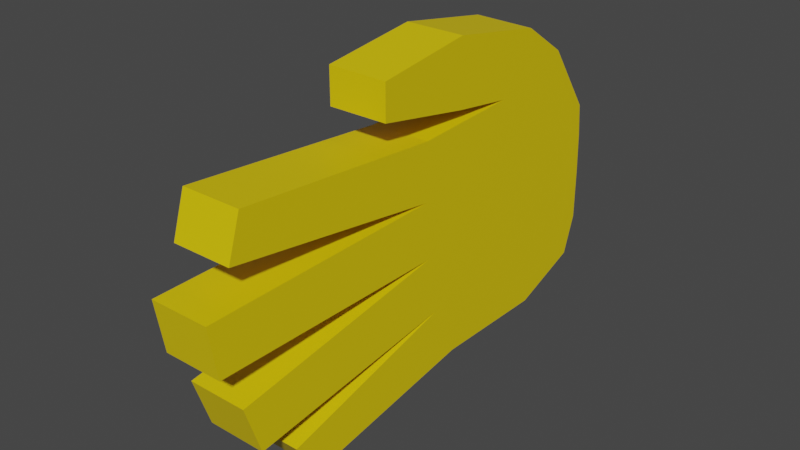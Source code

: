 # Source: Hand.blend  (saved by Blender 3.3.6; exported with 4.5.12 LTS)
import bpy
from mathutils import Matrix  # noqa: F401  (used for matrix-valued properties, if any)

bpy.ops.wm.read_factory_settings(use_empty=True)
scene = bpy.context.scene
scene.name = 'Scene'

# ---- collections
col_collection = bpy.data.collections.new('Collection'); scene.collection.children.link(col_collection)

# ---- materials (node trees are filled in below, after node groups)
mat_skin = bpy.data.materials.new('Skin')
mat_skin.alpha_threshold = 0.0
mat_skin.use_transparent_shadow = False
mat_skin.roughness = 0.5
mat_skin.line_color = (0.0, 0.0, 0.0, 1.0)

# ---- material node trees
mat_skin.use_nodes = True; mat_skin.node_tree.nodes.clear()
_N = mat_skin.node_tree.nodes; _L = mat_skin.node_tree.links
n0 = _N.new('ShaderNodeOutputMaterial'); n0.name = 'Material Output'; n0.location = (300, 300)
n1 = _N.new('ShaderNodeBsdfPrincipled'); n1.name = 'Principled BSDF'; n1.location = (10, 300)
n1.distribution = 'GGX'
n1.subsurface_method = 'RANDOM_WALK_SKIN'
n1.inputs[0].default_value = (0.8, 0.5931, 0.0, 1.0)
n1.inputs[3].default_value = 1.45
n1.inputs[27].default_value = (0.0, 0.0, 0.0, 1.0)
n1.inputs[28].default_value = 1.0
_L.new(n1.outputs[0], n0.inputs[0])
n0.is_active_output = True

# ---- world
world_world = bpy.data.worlds.new('World'); scene.world = world_world
world_world.use_nodes = True; world_world.node_tree.nodes.clear()
_N = world_world.node_tree.nodes; _L = world_world.node_tree.links
n0 = _N.new('ShaderNodeOutputWorld'); n0.name = 'World Output'; n0.location = (300, 300)
n1 = _N.new('ShaderNodeBackground'); n1.name = 'Background'; n1.location = (10, 300)
n1.inputs[0].default_value = (0.05088, 0.05088, 0.05088, 1.0)
_L.new(n1.outputs[0], n0.inputs[0])
n0.is_active_output = True
world_world.color = (0.05088, 0.05088, 0.05088)
world_world.use_sun_shadow = False
world_world.sun_shadow_jitter_overblur = 0.0

# ---- meshes
me_cube_001 = bpy.data.meshes.new('Cube.001')
me_cube_001.from_pydata([(-0.01122, 0.08584, 0.01756), (0.0116, 0.08584, 0.01756), (0.0116, 0.08755, -0.01107), (0.0116, 0.08246, -0.04561), (-0.01122, 0.08246, -0.04561), (-0.01122, 0.08755, -0.01107), (-0.01122, 0.03376, 0.03472), (0.0116, 0.03376, 0.03472), (0.0116, 0.04597, -0.01223), (0.0116, 0.05503, -0.0557), (-0.01122, 0.05503, -0.0557), (-0.01122, 0.06561, -0.01263), (-0.01122, 0.06748, 0.04525), (0.0116, 0.06748, 0.04405), (-0.01122, 0.04875, 0.05721), (0.0116, 0.04875, 0.05674), (-0.01122, 0.00925, 0.03823), (0.0116, 0.00925, 0.03823), (-0.01122, 0.00925, 0.06379), (0.0116, 0.00925, 0.06366), (-0.01122, -0.008332, 0.03276), (0.0116, -0.008332, 0.03276), (0.0116, -0.00671, -0.01107), (0.0116, 0.007915, -0.0549), (-0.01122, 0.007915, -0.0549), (-0.01122, -0.00671, -0.01107), (-0.01122, -0.07351, -0.01107), (-0.01122, -0.02878, 0.0452), (0.0116, -0.02878, 0.0452), (-0.01122, -0.02878, 0.059), (0.0116, -0.02878, 0.05862), (0.0116, 0.08705, 0.00499), (-0.01122, 0.08705, 0.00499), (0.0116, 0.04224, 0.01009), (-0.01122, 0.05957, 0.01009), (0.0116, -0.008332, 0.01084), (-0.01122, -0.008332, 0.01084), (-0.01122, -0.07294, -0.05128), (0.0116, -0.07294, -0.05128), (0.0116, 0.08755, -0.0308), (-0.01122, 0.08755, -0.0308), (0.0116, 0.04875, -0.03476), (-0.01122, 0.06597, -0.03578), (0.0116, -0.002754, -0.03369), (-0.01122, -0.002579, -0.03299), (-0.01122, -0.06295, -0.06578), (0.0116, -0.06295, -0.06578), (0.0116, -0.09341, -0.02436), (-0.01122, -0.09341, -0.02436), (0.0116, -0.08709, -0.04359), (-0.01122, -0.08709, -0.04359), (0.0116, -0.1011, -0.01016), (-0.01122, -0.1011, -0.01016), (0.0116, -0.1042, 0.00941), (-0.01122, -0.1042, 0.00941), (-0.01122, -0.08944, 0.03944), (0.0116, -0.08944, 0.03944), (0.0116, -0.09445, 0.02348), (-0.01122, -0.09445, 0.02348)], [(25, 26)], [(31, 33, 8, 2), (40, 42, 11, 5), (9, 23, 24, 10), (1, 13, 15, 7), (32, 34, 6, 0), (3, 9, 10, 4), (39, 41, 9, 3), (12, 14, 15, 13), (0, 12, 13, 1), (6, 14, 12, 0), (15, 19, 17, 7), (17, 28, 27, 16), (6, 16, 18, 14), (14, 18, 19, 15), (7, 17, 16, 6), (23, 46, 45, 24), (34, 36, 20, 6), (41, 43, 23, 9), (42, 44, 25, 11), (33, 35, 22, 8), (44, 37, 38, 43), (43, 38, 46, 23), (28, 30, 29, 27), (16, 27, 29, 18), (18, 29, 30, 19), (19, 30, 28, 17), (32, 31, 2, 5), (39, 40, 5, 2), (0, 1, 31, 32), (46, 38, 37, 45), (6, 20, 21, 7), (5, 11, 34, 32), (7, 21, 35, 33), (1, 7, 33, 31), (3, 4, 40, 39), (24, 45, 37, 44), (11, 25, 36, 34), (10, 24, 44, 42), (2, 8, 41, 39), (4, 10, 42, 40), (43, 49, 50, 44), (49, 47, 48, 50), (22, 47, 49, 43), (25, 48, 47, 22), (44, 50, 48, 25), (22, 51, 52, 25), (51, 53, 54, 52), (36, 54, 53, 35), (25, 52, 54, 36), (35, 53, 51, 22), (21, 56, 57, 35), (55, 58, 57, 56), (36, 58, 55, 20), (35, 57, 58, 36), (20, 55, 56, 21), (8, 22, 43, 41)])
_uv = me_cube_001.uv_layers.new(name='UVMap')
_uv.uv.foreach_set('vector', [0.875, 0.6875, 0.875, 0.6875, 0.875, 0.625, 0.875, 0.625, 0.5397, 0.1875, 0.5397, 0.1875, 0.5397, 0.125, 0.5397, 0.125, 0.625, 0.25, 0.625, 0.25, 0.5397, 0.25, 0.5397, 0.25, 0.875, 0.75, 0.875, 0.75, 0.875, 0.75, 0.875, 0.75, 0.5397, 0.0625, 0.5397, 0.0625, 0.5397, 0.0, 0.5397, 0.0, 0.625, 0.25, 0.625, 0.25, 0.5397, 0.25, 0.5397, 0.25, 0.875, 0.5625, 0.875, 0.5625, 0.875, 0.5, 0.875, 0.5, 0.5397, 1.0, 0.5397, 1.0, 0.625, 1.0, 0.625, 1.0, 0.5397, 1.0, 0.5397, 1.0, 0.625, 1.0, 0.625, 1.0, 0.5397, 0.0, 0.5397, 0.0, 0.5397, 0.0, 0.5397, 0.0, 0.875, 0.75, 0.875, 0.75, 0.875, 0.75, 0.875, 0.75, 0.625, 0.0, 0.625, 0.0, 0.5397, 0.0, 0.5397, 0.0, 0.5397, 0.0, 0.5397, 0.0, 0.5397, 0.0, 0.5397, 0.0, 0.5397, 1.0, 0.5397, 1.0, 0.625, 1.0, 0.625, 1.0, 0.625, 0.0, 0.625, 0.0, 0.5397, 0.0, 0.5397, 0.0, 0.625, 0.25, 0.625, 0.25, 0.5397, 0.25, 0.5397, 0.25, 0.5397, 0.0625, 0.5397, 0.0625, 0.5397, 0.0, 0.5397, 0.0, 0.875, 0.5625, 0.875, 0.5625, 0.875, 0.5, 0.875, 0.5, 0.5397, 0.1875, 0.5397, 0.1875, 0.5397, 0.125, 0.5397, 0.125, 0.875, 0.6875, 0.875, 0.6875, 0.875, 0.625, 0.875, 0.625, 0.0, 0.0, 0.0, 0.0, 0.0, 0.0, 0.0, 0.0, 0.875, 0.5625, 0.875, 0.5625, 0.875, 0.5, 0.875, 0.5, 0.625, 0.0, 0.625, 0.0, 0.5397, 0.0, 0.5397, 0.0, 0.5397, 0.0, 0.5397, 0.0, 0.5397, 0.0, 0.5397, 0.0, 0.5397, 1.0, 0.5397, 1.0, 0.625, 1.0, 0.625, 1.0, 0.875, 0.75, 0.875, 0.75, 0.875, 0.75, 0.875, 0.75, 0.5397, 0.0625, 0.875, 0.6875, 0.875, 0.625, 0.5397, 0.125, 0.75, 0.4375, 0.5397, 0.1875, 0.5397, 0.125, 0.875, 0.625, 0.5397, 0.0, 0.875, 0.75, 0.875, 0.6875, 0.5397, 0.0625, 0.625, 0.25, 0.875, 0.5625, 0.5397, 0.1875, 0.5397, 0.25, 0.5397, 0.0, 0.5397, 0.0, 0.625, 0.0, 0.625, 0.0, 0.5397, 0.125, 0.5397, 0.125, 0.5397, 0.0625, 0.5397, 0.0625, 0.875, 0.75, 0.875, 0.75, 0.875, 0.6875, 0.875, 0.6875, 0.875, 0.75, 0.875, 0.75, 0.875, 0.6875, 0.875, 0.6875, 0.625, 0.25, 0.5397, 0.25, 0.5397, 0.1875, 0.75, 0.4375, 0.5397, 0.25, 0.5397, 0.25, 0.5397, 0.1875, 0.5397, 0.1875, 0.5397, 0.125, 0.5397, 0.125, 0.5397, 0.0625, 0.5397, 0.0625, 0.5397, 0.25, 0.5397, 0.25, 0.5397, 0.1875, 0.5397, 0.1875, 0.875, 0.625, 0.875, 0.625, 0.875, 0.5625, 0.875, 0.5625, 0.5397, 0.25, 0.5397, 0.25, 0.5397, 0.1875, 0.5397, 0.1875, 0.0, 0.0, 0.0, 0.0, 0.0, 0.0, 0.0, 0.0, 0.0, 0.0, 0.875, 0.625, 0.5397, 0.125, 0.0, 0.0, 0.875, 0.625, 0.875, 0.625, 0.875, 0.5625, 0.875, 0.5625, 0.0, 0.0, 0.0, 0.0, 0.0, 0.0, 0.0, 0.0, 0.5397, 0.1875, 0.5397, 0.1875, 0.5397, 0.125, 0.5397, 0.125, 0.0, 0.0, 0.0, 0.0, 0.0, 0.0, 0.0, 0.0, 0.0, 0.0, 0.875, 0.6875, 0.5397, 0.0625, 0.0, 0.0, 0.0, 0.0, 0.0, 0.0, 0.0, 0.0, 0.0, 0.0, 0.5397, 0.125, 0.5397, 0.125, 0.5397, 0.0625, 0.5397, 0.0625, 0.875, 0.6875, 0.875, 0.6875, 0.875, 0.625, 0.875, 0.625, 0.875, 0.75, 0.875, 0.75, 0.875, 0.6875, 0.875, 0.6875, 0.5397, 0.0, 0.5397, 0.0625, 0.0, 0.0, 0.875, 0.75, 0.5397, 0.0625, 0.5397, 0.0625, 0.5397, 0.0, 0.5397, 0.0, 0.0, 0.0, 0.0, 0.0, 0.0, 0.0, 0.0, 0.0, 0.5397, 0.0, 0.5397, 0.0, 0.625, 0.0, 0.625, 0.0, 0.875, 0.625, 0.875, 0.625, 0.875, 0.5625, 0.875, 0.5625])
me_cube_001.materials.append(mat_skin)
me_cube_001.use_mirror_vertex_groups = False
me_cube_001.update()

# ---- objects
ob_handl = bpy.data.objects.new('HandL', me_cube_001)

# ---- transforms, parenting, visibility, modifiers, constraints
ob_handl.location = (0.0, 0.0, 0.0)
ob_handl.lock_rotations_4d = False
ob_handl.empty_display_type = 'ARROWS'
ob_handl.lineart.crease_threshold = 0.0
_vg = ob_handl.vertex_groups.new(name='Body')
_vg = ob_handl.vertex_groups.new(name='Head')
_vg = ob_handl.vertex_groups.new(name='ArmUpper.R')
_vg = ob_handl.vertex_groups.new(name='ArmLower.R')
_vg = ob_handl.vertex_groups.new(name='Hand.R')
_vg = ob_handl.vertex_groups.new(name='LegUpper.R')
_vg = ob_handl.vertex_groups.new(name='LegLower.R')
_vg = ob_handl.vertex_groups.new(name='ArmUpper.L')
_vg = ob_handl.vertex_groups.new(name='ArmLower.L')
_vg = ob_handl.vertex_groups.new(name='Hand.L')
_vg = ob_handl.vertex_groups.new(name='LegUpper.L')
_vg = ob_handl.vertex_groups.new(name='LegLower.L')

# ---- collection membership
col_collection.objects.link(ob_handl)

# ---- scene / render settings (as saved in the file)
scene.frame_start = 1; scene.frame_end = 250; scene.frame_set(1)
scene.render.engine = 'BLENDER_EEVEE_NEXT'
scene.cycles.sampling_pattern = 'TABULATED_SOBOL'
scene.cycles.use_light_tree = False
scene.view_settings.view_transform = 'Filmic'
bpy.context.view_layer.update()

# ---- added for rendering (the .blend has no active camera and no usable light): camera, sun
cam_auto = bpy.data.cameras.new('AutoCamera')
cam_auto.lens = 50.0
cam_auto.sensor_width = 36.0
cam_auto.clip_end = 1000.0
ob_auto_camera = bpy.data.objects.new('AutoCamera', cam_auto)
scene.collection.objects.link(ob_auto_camera)
ob_auto_camera.location = (0.215376, -0.266561, 0.171147)
ob_auto_camera.rotation_euler = (1.09748, -7.21219e-08, 0.694738)
scene.camera = ob_auto_camera
light_auto_sun = bpy.data.lights.new('AutoSun', 'SUN')
light_auto_sun.energy = 3.0
light_auto_sun.angle = 0.0523599
ob_auto_sun = bpy.data.objects.new('AutoSun', light_auto_sun)
scene.collection.objects.link(ob_auto_sun)
ob_auto_sun.rotation_euler = (0.872665, 0.174533, 0.523599)
bpy.context.view_layer.update()
